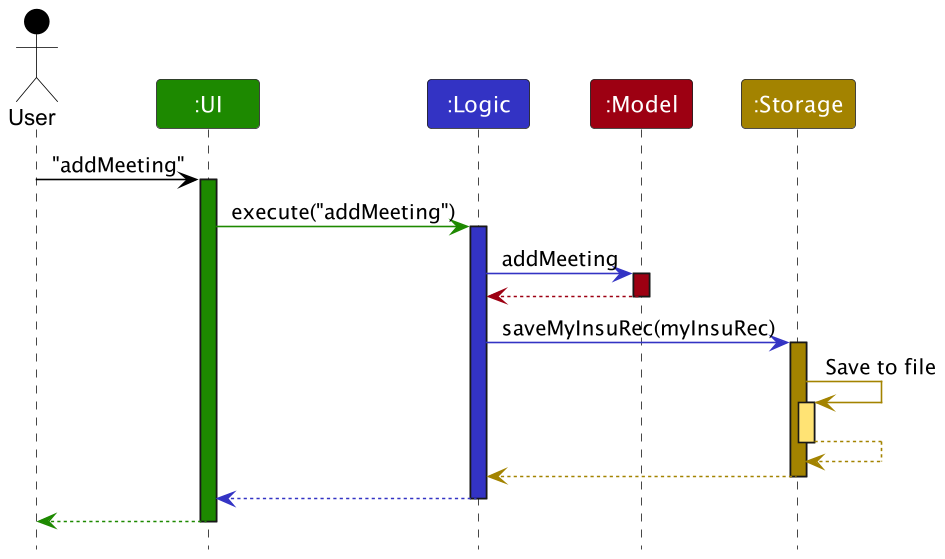

The diagram above was rendered by PlantUML. Its source (embedded in the PNG):
@startuml
!include style.puml

Actor User as user USER_COLOR
Participant ":UI" as ui UI_COLOR
Participant ":Logic" as logic LOGIC_COLOR
Participant ":Model" as model MODEL_COLOR
Participant ":Storage" as storage STORAGE_COLOR

user -[USER_COLOR]> ui : "addMeeting"
activate ui UI_COLOR

ui -[UI_COLOR]> logic : execute("addMeeting")
activate logic LOGIC_COLOR

logic -[LOGIC_COLOR]> model : addMeeting
activate model MODEL_COLOR

model -[MODEL_COLOR]-> logic
deactivate model

logic -[LOGIC_COLOR]> storage : saveMyInsuRec(myInsuRec)
activate storage STORAGE_COLOR

storage -[STORAGE_COLOR]> storage : Save to file
activate storage STORAGE_COLOR_T1
storage --[STORAGE_COLOR]> storage
deactivate storage

storage --[STORAGE_COLOR]> logic
deactivate storage

logic --[LOGIC_COLOR]> ui
deactivate logic

ui--[UI_COLOR]> user
deactivate ui

@enduml